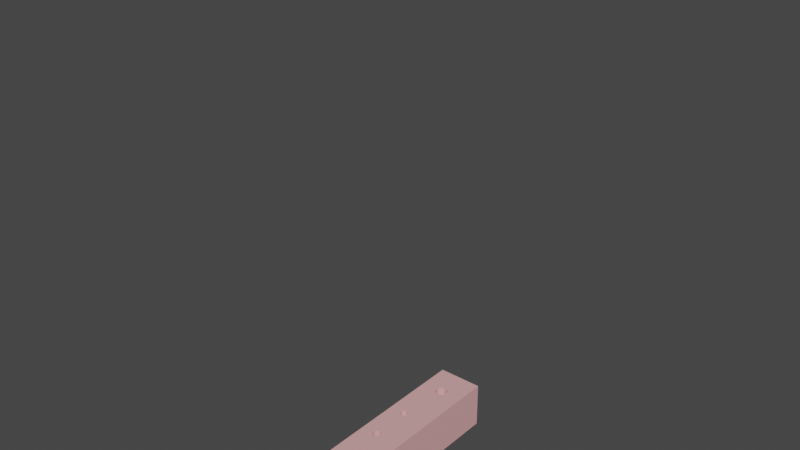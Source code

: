 # Source: rulmenttot1alpha3.blend  (saved by Blender 3.1.7; exported with 4.5.12 LTS)
import bpy
from mathutils import Matrix  # noqa: F401  (used for matrix-valued properties, if any)

bpy.ops.wm.read_factory_settings(use_empty=True)
scene = bpy.context.scene
scene.name = 'Scene'

# ---- collections
col_collection = bpy.data.collections.new('Collection'); scene.collection.children.link(col_collection)

# ---- materials (node trees are filled in below, after node groups)
mat_material_007 = bpy.data.materials.new('Material.007')
mat_material_007.use_transparent_shadow = False
mat_material_004 = bpy.data.materials.new('Material.004')
mat_material_004.use_transparent_shadow = False
mat_material_005 = bpy.data.materials.new('Material.005')
mat_material_005.use_transparent_shadow = False
mat_material_016 = bpy.data.materials.new('Material.016')
mat_material_016.use_transparent_shadow = False

# ---- material node trees
mat_material_007.use_nodes = True; mat_material_007.node_tree.nodes.clear()
_N = mat_material_007.node_tree.nodes; _L = mat_material_007.node_tree.links
n0 = _N.new('ShaderNodeBsdfPrincipled'); n0.name = 'Principled BSDF'; n0.location = (10, 300)
n0.distribution = 'GGX'
n0.subsurface_method = 'RANDOM_WALK_SKIN'
n0.inputs[0].default_value = (0.04696, 0.0, 0.0002334, 1.0)
n0.inputs[1].default_value = 0.09326
n0.inputs[2].default_value = 0.09067
n0.inputs[3].default_value = 1.45
n0.inputs[27].default_value = (0.0, 0.0, 0.0, 1.0)
n0.inputs[28].default_value = 1.0
n1 = _N.new('ShaderNodeOutputMaterial'); n1.name = 'Material Output'; n1.location = (300, 300)
_L.new(n0.outputs[0], n1.inputs[0])
n1.is_active_output = True
mat_material_004.use_nodes = True; mat_material_004.node_tree.nodes.clear()
_N = mat_material_004.node_tree.nodes; _L = mat_material_004.node_tree.links
n0 = _N.new('ShaderNodeBsdfPrincipled'); n0.name = 'Principled BSDF'; n0.location = (10, 300)
n0.distribution = 'GGX'
n0.subsurface_method = 'RANDOM_WALK_SKIN'
n0.inputs[0].default_value = (0.8, 0.001634, 0.0, 1.0)
n0.inputs[3].default_value = 1.45
n0.inputs[27].default_value = (0.0, 0.0, 0.0, 1.0)
n0.inputs[28].default_value = 1.0
n1 = _N.new('ShaderNodeOutputMaterial'); n1.name = 'Material Output'; n1.location = (300, 300)
_L.new(n0.outputs[0], n1.inputs[0])
n1.is_active_output = True
mat_material_005.use_nodes = True; mat_material_005.node_tree.nodes.clear()
_N = mat_material_005.node_tree.nodes; _L = mat_material_005.node_tree.links
n0 = _N.new('ShaderNodeBsdfPrincipled'); n0.name = 'Principled BSDF'; n0.location = (10, 300)
n0.distribution = 'GGX'
n0.subsurface_method = 'RANDOM_WALK_SKIN'
n0.inputs[0].default_value = (0.8, 0.0, 0.001989, 1.0)
n0.inputs[3].default_value = 1.45
n0.inputs[27].default_value = (0.0, 0.0, 0.0, 1.0)
n0.inputs[28].default_value = 1.0
n1 = _N.new('ShaderNodeOutputMaterial'); n1.name = 'Material Output'; n1.location = (300, 300)
_L.new(n0.outputs[0], n1.inputs[0])
n1.is_active_output = True
mat_material_016.use_nodes = True; mat_material_016.node_tree.nodes.clear()
_N = mat_material_016.node_tree.nodes; _L = mat_material_016.node_tree.links
n0 = _N.new('ShaderNodeBsdfPrincipled'); n0.name = 'Principled BSDF'; n0.location = (10, 300)
n0.distribution = 'GGX'
n0.subsurface_method = 'RANDOM_WALK_SKIN'
n0.inputs[0].default_value = (0.8, 0.4156, 0.4156, 1.0)
n0.inputs[3].default_value = 1.45
n0.inputs[27].default_value = (0.0, 0.0, 0.0, 1.0)
n0.inputs[28].default_value = 1.0
n1 = _N.new('ShaderNodeOutputMaterial'); n1.name = 'Material Output'; n1.location = (300, 300)
_L.new(n0.outputs[0], n1.inputs[0])
n1.is_active_output = True

# ---- world
world_world = bpy.data.worlds.new('World'); scene.world = world_world
world_world.use_nodes = True; world_world.node_tree.nodes.clear()
_N = world_world.node_tree.nodes; _L = world_world.node_tree.links
n0 = _N.new('ShaderNodeOutputWorld'); n0.name = 'World Output'; n0.location = (300, 300)
n1 = _N.new('ShaderNodeBackground'); n1.name = 'Background'; n1.location = (10, 300)
n1.inputs[0].default_value = (0.05088, 0.05088, 0.05088, 1.0)
_L.new(n1.outputs[0], n0.inputs[0])
n0.is_active_output = True
world_world.color = (0.05088, 0.05088, 0.05088)
world_world.use_sun_shadow = False
world_world.sun_shadow_jitter_overblur = 0.0

# ---- meshes
me_cylinder_003 = bpy.data.meshes.new('Cylinder.003')
me_cylinder_003.from_pydata([], [], [])
_uv = me_cylinder_003.uv_layers.new(name='UVMap')
_uv.uv.foreach_set('vector', [])
me_cylinder_003.materials.append(mat_material_007)
me_cylinder_003.materials.append(mat_material_004)
me_cylinder_003.materials.append(mat_material_005)
me_cylinder_003.use_remesh_fix_poles = True
me_cylinder_003.use_remesh_preserve_attributes = False
me_cylinder_003.update()
me_cube_001 = bpy.data.meshes.new('Cube.001')
me_cube_001.from_pydata([(-0.4186, -2.464, -1.0), (-0.4186, -2.464, 1.0), (-0.4186, 2.484, -1.0), (-0.4186, 2.484, 1.0), (1.814, -2.464, -1.0), (1.814, -2.464, 1.0), (1.814, 2.484, -1.0), (1.814, 2.484, 1.0), (0.4085, -0.3956, -1.0), (0.5505, -0.4245, -1.0), (0.5201, -0.4123, -1.0), (0.4477, -0.3975, -1.0), (0.4854, -0.4031, -1.0), (0.594, -0.4565, -1.0), (0.6093, -0.4942, -1.0), (0.6055, -0.5134, -1.0), (0.6055, -0.475, -1.0), (0.5755, -0.5489, -1.0), (0.594, -0.5319, -1.0), (0.5755, -0.4394, -1.0), (0.2077, -0.4942, -1.0), (0.223, -0.5319, -1.0), (0.2116, -0.5134, -1.0), (0.2116, -0.475, -1.0), (0.223, -0.4565, -1.0), (0.2416, -0.4394, -1.0), (0.2665, -0.5638, -1.0), (0.2665, -0.4245, -1.0), (0.2416, -0.5489, -1.0), (0.297, -0.5761, -1.0), (0.3317, -0.4031, -1.0), (0.3693, -0.5908, -1.0), (0.3693, -0.3975, -1.0), (0.3317, -0.5852, -1.0), (0.5505, -0.5638, -1.0), (0.5201, -0.5761, -1.0), (0.4085, -0.5927, -1.0), (0.4477, -0.5908, -1.0), (0.4854, -0.5852, -1.0), (0.297, -0.4123, -1.0), (0.2077, -0.4942, 1.0), (0.2116, -0.5134, 1.0), (0.2116, -0.475, 1.0), (0.2416, -0.5489, 1.0), (0.2416, -0.4394, 1.0), (0.223, -0.5319, 1.0), (0.223, -0.4565, 1.0), (0.2665, -0.4245, 1.0), (0.297, -0.4123, 1.0), (0.297, -0.5761, 1.0), (0.3317, -0.4031, 1.0), (0.4085, -0.5927, 1.0), (0.3693, -0.3975, 1.0), (0.3693, -0.5908, 1.0), (0.3317, -0.5852, 1.0), (0.2665, -0.5638, 1.0), (0.4477, -0.5908, 1.0), (0.4085, -0.3956, 1.0), (0.4477, -0.3975, 1.0), (0.5201, -0.5761, 1.0), (0.5505, -0.5638, 1.0), (0.5201, -0.4123, 1.0), (0.4854, -0.5852, 1.0), (0.4854, -0.4031, 1.0), (0.5755, -0.5489, 1.0), (0.5787, -0.5459, 1.0), (0.5755, -0.4394, 1.0), (0.6093, -0.4942, 1.0), (0.6055, -0.5134, 1.0), (0.6055, -0.475, 1.0), (0.594, -0.5319, 1.0), (0.594, -0.4565, 1.0), (0.5505, -0.4245, 1.0), (0.5505, 0.5564, -1.0), (0.5201, 0.5686, -1.0), (0.4854, 0.5778, -1.0), (0.4477, 0.5834, -1.0), (0.4477, 0.3901, -1.0), (0.4085, 0.3882, -1.0), (0.5505, 0.4171, -1.0), (0.5201, 0.4048, -1.0), (0.4854, 0.3957, -1.0), (0.5755, 0.432, -1.0), (0.5765, 0.5405, -1.0), (0.6093, 0.4867, -1.0), (0.6055, 0.4675, -1.0), (0.6055, 0.5059, -1.0), (0.594, 0.449, -1.0), (0.594, 0.5244, -1.0), (0.5755, 0.5415, -1.0), (0.5505, 0.5564, 1.0), (0.5201, 0.5686, 1.0), (0.4854, 0.5778, 1.0), (0.4477, 0.5834, 1.0), (0.4477, 0.3901, 1.0), (0.4085, 0.3882, 1.0), (0.5505, 0.4171, 1.0), (0.5201, 0.4048, 1.0), (0.4854, 0.3957, 1.0), (0.5755, 0.5415, 1.0), (0.6093, 0.4867, 1.0), (0.6055, 0.4675, 1.0), (0.6055, 0.5059, 1.0), (0.594, 0.449, 1.0), (0.594, 0.5244, 1.0), (0.5755, 0.432, 1.0), (0.3891, 0.3891, -1.0), (0.3693, 0.3901, -1.0), (0.3317, 0.3957, -1.0), (0.297, 0.4048, -1.0), (0.4477, 0.5834, -1.0), (0.4477, 0.5834, -1.0), (0.4085, 0.5853, -1.0), (0.2665, 0.4171, -1.0), (0.2416, 0.432, -1.0), (0.3693, 0.5834, -1.0), (0.3317, 0.5778, -1.0), (0.223, 0.449, -1.0), (0.2116, 0.4675, -1.0), (0.297, 0.5686, -1.0), (0.2665, 0.5564, -1.0), (0.2077, 0.4867, -1.0), (0.2116, 0.5059, -1.0), (0.2416, 0.5415, -1.0), (0.223, 0.5244, -1.0), (0.4085, 0.3882, -1.0), (0.4085, 0.3882, -1.0), (0.4085, 0.3882, 1.0), (0.4085, 0.3882, 1.0), (0.3891, 0.3891, 1.0), (0.3693, 0.3901, 1.0), (0.3317, 0.3957, 1.0), (0.297, 0.4048, 1.0), (0.4477, 0.5834, 1.0), (0.4477, 0.5834, 1.0), (0.4085, 0.5853, 1.0), (0.2665, 0.4171, 1.0), (0.2416, 0.432, 1.0), (0.3693, 0.5834, 1.0), (0.3317, 0.5778, 1.0), (0.223, 0.449, 1.0), (0.2116, 0.4675, 1.0), (0.297, 0.5686, 1.0), (0.2665, 0.5564, 1.0), (0.2077, 0.4867, 1.0), (0.2116, 0.5059, 1.0), (0.2416, 0.5415, 1.0), (0.223, 0.5244, 1.0), (0.3859, -1.79, -1.0), (0.3916, -1.818, -1.0), (0.3916, -1.761, -1.0), (0.4358, -1.87, -1.0), (0.4358, -1.709, -1.0), (0.4085, -1.845, -1.0), (0.4085, -1.734, -1.0), (0.4727, -1.892, -1.0), (0.5176, -1.669, -1.0), (0.5176, -1.91, -1.0), (0.4727, -1.687, -1.0), (0.5689, -1.656, -1.0), (0.5689, -1.924, -1.0), (0.6245, -1.932, -1.0), (0.6245, -1.647, -1.0), (0.6823, -1.935, -1.0), (0.6823, -1.645, -1.0), (0.7402, -1.932, -1.0), (0.7402, -1.647, -1.0), (0.7958, -1.924, -1.0), (0.7958, -1.656, -1.0), (0.847, -1.91, -1.0), (0.847, -1.669, -1.0), (0.9288, -1.87, -1.0), (0.9288, -1.709, -1.0), (0.9788, -1.79, -1.0), (0.9731, -1.761, -1.0), (0.9562, -1.845, -1.0), (0.9731, -1.818, -1.0), (0.9562, -1.734, -1.0), (0.8919, -1.892, -1.0), (0.8919, -1.687, -1.0), (0.3859, -1.79, 1.0), (0.3916, -1.818, 1.0), (0.3916, -1.761, 1.0), (0.4358, -1.87, 1.0), (0.4358, -1.709, 1.0), (0.4085, -1.845, 1.0), (0.4085, -1.734, 1.0), (0.4727, -1.687, 1.0), (0.5176, -1.669, 1.0), (0.5176, -1.91, 1.0), (0.6245, -1.647, 1.0), (0.6245, -1.932, 1.0), (0.5689, -1.656, 1.0), (0.5689, -1.924, 1.0), (0.4727, -1.892, 1.0), (0.6823, -1.645, 1.0), (0.7402, -1.647, 1.0), (0.7402, -1.932, 1.0), (0.7958, -1.656, 1.0), (0.8919, -1.892, 1.0), (0.847, -1.669, 1.0), (0.847, -1.91, 1.0), (0.7958, -1.924, 1.0), (0.8919, -1.687, 1.0), (0.9288, -1.87, 1.0), (0.9288, -1.709, 1.0), (0.9788, -1.79, 1.0), (0.9731, -1.761, 1.0), (0.9562, -1.845, 1.0), (0.9731, -1.818, 1.0), (0.9562, -1.734, 1.0), (0.6823, -1.935, 1.0), (0.3859, 1.738, -1.0), (0.3916, 1.71, -1.0), (0.3916, 1.766, -1.0), (0.4358, 1.657, -1.0), (0.4358, 1.818, -1.0), (0.4085, 1.683, -1.0), (0.4085, 1.793, -1.0), (0.5176, 1.617, -1.0), (0.5176, 1.858, -1.0), (0.4727, 1.635, -1.0), (0.5689, 1.872, -1.0), (0.5689, 1.604, -1.0), (0.6245, 1.596, -1.0), (0.6245, 1.88, -1.0), (0.4727, 1.84, -1.0), (0.6823, 1.593, -1.0), (0.6823, 1.883, -1.0), (0.7402, 1.596, -1.0), (0.7402, 1.88, -1.0), (0.7958, 1.604, -1.0), (0.7958, 1.872, -1.0), (0.847, 1.617, -1.0), (0.847, 1.858, -1.0), (0.9288, 1.657, -1.0), (0.9288, 1.818, -1.0), (0.9788, 1.738, -1.0), (0.9731, 1.766, -1.0), (0.9562, 1.683, -1.0), (0.9731, 1.71, -1.0), (0.9562, 1.793, -1.0), (0.8919, 1.84, -1.0), (0.8919, 1.635, -1.0), (0.3859, 1.738, 1.0), (0.3916, 1.71, 1.0), (0.3916, 1.766, 1.0), (0.4358, 1.657, 1.0), (0.4358, 1.818, 1.0), (0.4085, 1.683, 1.0), (0.4085, 1.793, 1.0), (0.4727, 1.635, 1.0), (0.5176, 1.617, 1.0), (0.5176, 1.858, 1.0), (0.4727, 1.84, 1.0), (0.5689, 1.604, 1.0), (0.5689, 1.872, 1.0), (0.6245, 1.88, 1.0), (0.6245, 1.596, 1.0), (0.6823, 1.883, 1.0), (0.7402, 1.88, 1.0), (0.7402, 1.596, 1.0), (0.7958, 1.872, 1.0), (0.8919, 1.635, 1.0), (0.847, 1.858, 1.0), (0.847, 1.617, 1.0), (0.7958, 1.604, 1.0), (0.8919, 1.84, 1.0), (0.9288, 1.657, 1.0), (0.9288, 1.818, 1.0), (0.9788, 1.738, 1.0), (0.9731, 1.766, 1.0), (0.9562, 1.683, 1.0), (0.9731, 1.71, 1.0), (0.9562, 1.793, 1.0), (0.6823, 1.593, 1.0), (1.833, 1.012, -2.431), (1.833, 1.012, -0.9198), (1.833, -1.012, -2.431), (1.833, -1.012, -0.9198), (-2.357, 1.012, -2.431), (-2.357, 1.012, -0.9198), (-2.357, -1.012, -2.431), (-2.357, -1.012, -0.9198), (-1.373, -0.4714, -2.431), (-1.379, -0.4431, -2.431), (-1.379, -0.4997, -2.431), (-1.423, -0.3909, -2.431), (-1.423, -0.5519, -2.431), (-1.396, -0.4159, -2.431), (-1.396, -0.5268, -2.431), (-1.505, -0.3509, -2.431), (-1.505, -0.5919, -2.431), (-1.612, -0.3292, -2.431), (-1.612, -0.6135, -2.431), (-1.556, -0.3375, -2.431), (-1.556, -0.6053, -2.431), (-1.46, -0.3689, -2.431), (-1.46, -0.5739, -2.431), (-1.727, -0.3292, -2.431), (-1.727, -0.6135, -2.431), (-1.834, -0.3509, -2.431), (-1.834, -0.5919, -2.431), (-1.783, -0.3375, -2.431), (-1.783, -0.6053, -2.431), (-1.916, -0.3909, -2.431), (-1.916, -0.5519, -2.431), (-1.966, -0.4714, -2.431), (-1.96, -0.4431, -2.431), (-1.96, -0.4997, -2.431), (-1.943, -0.4159, -2.431), (-1.943, -0.5268, -2.431), (-1.879, -0.3689, -2.431), (-1.879, -0.5739, -2.431), (-1.67, -0.6163, -2.431), (-1.67, -0.3265, -2.431), (-1.373, -0.4714, -0.9198), (-1.379, -0.4431, -0.9198), (-1.379, -0.4997, -0.9198), (-1.423, -0.3909, -0.9198), (-1.423, -0.5519, -0.9198), (-1.396, -0.4159, -0.9198), (-1.396, -0.5268, -0.9198), (-1.505, -0.3509, -0.9198), (-1.505, -0.5919, -0.9198), (-1.612, -0.3292, -0.9198), (-1.612, -0.6135, -0.9198), (-1.556, -0.3375, -0.9198), (-1.556, -0.6053, -0.9198), (-1.46, -0.3689, -0.9198), (-1.46, -0.5739, -0.9198), (-1.727, -0.3292, -0.9198), (-1.727, -0.6135, -0.9198), (-1.834, -0.3509, -0.9198), (-1.834, -0.5919, -0.9198), (-1.783, -0.3375, -0.9198), (-1.783, -0.6053, -0.9198), (-1.916, -0.3909, -0.9198), (-1.916, -0.5519, -0.9198), (-1.966, -0.4714, -0.9198), (-1.96, -0.4431, -0.9198), (-1.96, -0.4997, -0.9198), (-1.943, -0.4159, -0.9198), (-1.943, -0.5268, -0.9198), (-1.879, -0.3689, -0.9198), (-1.879, -0.5739, -0.9198), (-1.67, -0.6163, -0.9198), (-1.67, -0.3265, -0.9198), (-1.423, 0.5749, -2.431), (-1.396, 0.5499, -2.431), (-1.556, 0.6283, -2.431), (-1.505, 0.6149, -2.431), (-1.46, 0.5969, -2.431), (-1.373, 0.4944, -2.431), (-1.379, 0.5227, -2.431), (-1.379, 0.4662, -2.431), (-1.46, 0.3919, -2.431), (-1.423, 0.4139, -2.431), (-1.396, 0.439, -2.431), (-1.556, 0.3605, -2.431), (-1.505, 0.3739, -2.431), (-1.67, 0.6394, -2.431), (-1.67, 0.3495, -2.431), (-1.612, 0.6366, -2.431), (-1.612, 0.3523, -2.431), (-1.783, 0.3605, -2.431), (-1.834, 0.6149, -2.431), (-1.879, 0.3919, -2.431), (-1.783, 0.6283, -2.431), (-1.834, 0.3739, -2.431), (-1.916, 0.5749, -2.431), (-1.966, 0.4944, -2.431), (-1.96, 0.5227, -2.431), (-1.96, 0.4662, -2.431), (-1.943, 0.5499, -2.431), (-1.943, 0.439, -2.431), (-1.727, 0.6366, -2.431), (-1.879, 0.5969, -2.431), (-1.916, 0.4139, -2.431), (-1.727, 0.3523, -2.431), (-1.373, 0.4944, -0.9198), (-1.379, 0.5227, -0.9198), (-1.379, 0.4662, -0.9198), (-1.423, 0.5749, -0.9198), (-1.423, 0.4139, -0.9198), (-1.396, 0.5499, -0.9198), (-1.396, 0.439, -0.9198), (-1.505, 0.6149, -0.9198), (-1.505, 0.3739, -0.9198), (-1.612, 0.6366, -0.9198), (-1.612, 0.3523, -0.9198), (-1.556, 0.6283, -0.9198), (-1.556, 0.3605, -0.9198), (-1.46, 0.5969, -0.9198), (-1.46, 0.3919, -0.9198), (-1.727, 0.3523, -0.9198), (-1.727, 0.6366, -0.9198), (-1.67, 0.3495, -0.9198), (-1.834, 0.6149, -0.9198), (-1.834, 0.3739, -0.9198), (-1.783, 0.6283, -0.9198), (-1.783, 0.3605, -0.9198), (-1.916, 0.5749, -0.9198), (-1.916, 0.4139, -0.9198), (-1.966, 0.4944, -0.9198), (-1.96, 0.4662, -0.9198), (-1.96, 0.5227, -0.9198), (-1.943, 0.5499, -0.9198), (-1.943, 0.439, -0.9198), (-1.879, 0.5969, -0.9198), (-1.879, 0.3919, -0.9198), (-1.67, 0.6394, -0.9198), (0.6203, -0.4773, -2.431), (0.6165, -0.4585, -2.431), (0.6165, -0.4962, -2.431), (0.587, -0.4236, -2.431), (0.6052, -0.5143, -2.431), (0.6052, -0.4403, -2.431), (0.587, -0.531, -2.431), (0.5324, -0.397, -2.431), (0.5624, -0.5456, -2.431), (0.4612, -0.5721, -2.431), (0.4612, -0.3826, -2.431), (0.4983, -0.5666, -2.431), (0.4983, -0.3881, -2.431), (0.5324, -0.5577, -2.431), (0.5624, -0.409, -2.431), (0.3841, -0.3826, -2.431), (0.3841, -0.5721, -2.431), (0.3128, -0.397, -2.431), (0.3128, -0.5577, -2.431), (0.347, -0.3881, -2.431), (0.347, -0.5666, -2.431), (0.2583, -0.4236, -2.431), (0.2583, -0.531, -2.431), (0.225, -0.4773, -2.431), (0.2288, -0.4962, -2.431), (0.2401, -0.4403, -2.431), (0.2288, -0.4585, -2.431), (0.2401, -0.5143, -2.431), (0.2829, -0.5456, -2.431), (0.2829, -0.409, -2.431), (0.4226, -0.3807, -2.431), (0.4226, -0.5739, -2.431), (0.6203, -0.4773, -0.9198), (0.6165, -0.4585, -0.9198), (0.6165, -0.4962, -0.9198), (0.587, -0.4236, -0.9198), (0.6052, -0.5143, -0.9198), (0.6052, -0.4403, -0.9198), (0.587, -0.531, -0.9198), (0.5324, -0.397, -0.9198), (0.5624, -0.5456, -0.9198), (0.4612, -0.5721, -0.9198), (0.4612, -0.3826, -0.9198), (0.4983, -0.5666, -0.9198), (0.4983, -0.3881, -0.9198), (0.5324, -0.5577, -0.9198), (0.5624, -0.409, -0.9198), (0.3841, -0.3826, -0.9198), (0.3841, -0.5721, -0.9198), (0.3128, -0.397, -0.9198), (0.3128, -0.5577, -0.9198), (0.347, -0.3881, -0.9198), (0.347, -0.5666, -0.9198), (0.2583, -0.4236, -0.9198), (0.2583, -0.531, -0.9198), (0.225, -0.4773, -0.9198), (0.2288, -0.4962, -0.9198), (0.2401, -0.4403, -0.9198), (0.2288, -0.4585, -0.9198), (0.2401, -0.5143, -0.9198), (0.2829, -0.5456, -0.9198), (0.2829, -0.409, -0.9198), (0.4226, -0.3807, -0.9198), (0.4226, -0.5739, -0.9198), (0.6203, 0.4867, -2.431), (0.6165, 0.5056, -2.431), (0.6165, 0.4679, -2.431), (0.587, 0.5404, -2.431), (0.587, 0.4331, -2.431), (0.6052, 0.5237, -2.431), (0.6052, 0.4498, -2.431), (0.5324, 0.5671, -2.431), (0.5324, 0.4064, -2.431), (0.4612, 0.5815, -2.431), (0.4612, 0.392, -2.431), (0.4983, 0.576, -2.431), (0.4983, 0.3975, -2.431), (0.4226, 0.5834, -2.431), (0.5624, 0.5551, -2.431), (0.5624, 0.4184, -2.431), (0.3841, 0.5815, -2.431), (0.3841, 0.392, -2.431), (0.3128, 0.5671, -2.431), (0.3128, 0.4064, -2.431), (0.347, 0.576, -2.431), (0.347, 0.3975, -2.431), (0.2583, 0.5404, -2.431), (0.2583, 0.4331, -2.431), (0.225, 0.4867, -2.431), (0.2288, 0.4679, -2.431), (0.2401, 0.5237, -2.431), (0.2288, 0.5056, -2.431), (0.2401, 0.4498, -2.431), (0.2829, 0.5551, -2.431), (0.2829, 0.4184, -2.431), (0.4226, 0.3901, -2.431), (0.6203, 0.4867, -0.9198), (0.6165, 0.5056, -0.9198), (0.6165, 0.4679, -0.9198), (0.587, 0.5404, -0.9198), (0.587, 0.4331, -0.9198), (0.6052, 0.5237, -0.9198), (0.6052, 0.4498, -0.9198), (0.5324, 0.5671, -0.9198), (0.5624, 0.4184, -0.9198), (0.5324, 0.4064, -0.9198), (0.4612, 0.392, -0.9198), (0.4612, 0.5815, -0.9198), (0.4983, 0.3975, -0.9198), (0.4983, 0.576, -0.9198), (0.5624, 0.5551, -0.9198), (0.3841, 0.5815, -0.9198), (0.3841, 0.392, -0.9198), (0.3128, 0.5671, -0.9198), (0.3128, 0.4064, -0.9198), (0.347, 0.576, -0.9198), (0.347, 0.3975, -0.9198), (0.2583, 0.5404, -0.9198), (0.2583, 0.4331, -0.9198), (0.225, 0.4867, -0.9198), (0.2288, 0.4679, -0.9198), (0.2401, 0.5237, -0.9198), (0.2288, 0.5056, -0.9198), (0.2401, 0.4498, -0.9198), (0.2829, 0.4184, -0.9198), (0.2829, 0.5551, -0.9198), (0.4226, 0.5834, -0.9198), (0.4226, 0.3901, -0.9198)], [], [(0, 1, 3, 2), (2, 3, 7, 6), (6, 7, 5, 4), (4, 5, 1, 0), (149, 153, 0, 22, 21, 28, 26, 29, 33, 31, 36, 37, 38, 35, 34, 17, 4, 175, 176, 173, 174, 177, 172, 179, 170, 168, 166, 164, 162, 159, 156, 158, 152, 154, 150, 148), (171, 175, 4, 0, 153, 151, 155, 157, 160, 161, 163, 165, 167, 169, 178), (106, 24, 23, 20, 22, 0, 2, 218, 214, 212, 213, 217, 215, 221, 219, 223, 224, 75, 76, 111, 110, 112, 115, 116, 119, 120, 123, 124, 122, 121, 118, 117, 114, 113, 109, 108, 107), (218, 2, 6, 83, 89, 73, 74, 75, 224, 227, 229, 231, 233, 243, 235, 239, 240, 237, 238, 241, 236, 242, 234, 232, 230, 228, 225, 222, 220, 226, 216), (78, 77, 81, 80, 79, 82, 87, 85, 84, 86, 88, 83, 6, 4, 17, 18, 15, 14, 16, 13, 19, 9, 10, 12, 11, 8, 32, 30, 39, 27, 25, 24, 106, 126, 125), (183, 185, 1, 5, 208, 204, 199, 201, 202, 197, 211, 191, 193, 189, 194), (209, 208, 5, 65, 64, 60, 59, 62, 56, 51, 53, 54, 49, 55, 43, 45, 41, 1, 185, 181, 180, 182, 186, 184, 187, 188, 192, 190, 195, 196, 198, 200, 203, 205, 210, 207, 206), (42, 46, 44, 47, 48, 50, 52, 57, 58, 63, 61, 72, 66, 71, 69, 67, 68, 70, 65, 5, 7, 99, 104, 102, 100, 101, 103, 105, 96, 97, 98, 94, 95, 127, 128, 129), (133, 134, 93, 92, 258, 255, 252, 251, 247, 249, 245, 244, 246, 250, 3, 1, 41, 40, 42, 129, 130, 131, 132, 136, 137, 140, 141, 144, 145, 147, 146, 143, 142, 139, 138, 135), (258, 92, 91, 90, 99, 7, 3, 250, 248, 254, 253, 256, 257, 259, 260, 262, 264, 267, 269, 274, 271, 270, 273, 272, 268, 263, 265, 266, 261, 275), (57, 8, 11, 58), (58, 11, 12, 63), (63, 12, 10, 61), (61, 10, 9, 72), (72, 9, 19, 66), (66, 19, 13, 71), (13, 16, 69, 71), (16, 14, 67, 69), (14, 15, 68, 67), (15, 18, 70, 68), (65, 70, 18, 17, 64), (17, 34, 60, 64), (34, 35, 59, 60), (35, 38, 62, 59), (38, 37, 56, 62), (37, 36, 51, 56), (36, 31, 53, 51), (31, 33, 54, 53), (33, 29, 49, 54), (29, 26, 55, 49), (26, 28, 43, 55), (28, 21, 45, 43), (45, 21, 22, 41), (41, 22, 20, 40), (40, 20, 23, 42), (42, 23, 24, 46), (46, 24, 25, 44), (44, 25, 27, 47), (47, 27, 39, 48), (48, 39, 30, 50), (50, 30, 32, 52), (52, 32, 8, 57), (111, 76, 93, 134), (93, 76, 75, 92), (92, 75, 74, 91), (91, 74, 73, 90), (90, 73, 89, 99), (99, 89, 83, 88, 104), (88, 86, 102, 104), (86, 84, 100, 102), (84, 85, 101, 100), (85, 87, 103, 101), (87, 82, 105, 103), (82, 79, 96, 105), (79, 80, 97, 96), (80, 81, 98, 97), (81, 77, 94, 98), (77, 78, 95, 94), (127, 95, 78, 125), (135, 112, 110, 133), (134, 133, 110, 111), (125, 126, 128, 127), (129, 128, 126, 106, 107, 130), (107, 108, 131, 130), (108, 109, 132, 131), (109, 113, 136, 132), (113, 114, 137, 136), (114, 117, 140, 137), (140, 117, 118, 141), (141, 118, 121, 144), (144, 121, 122, 145), (145, 122, 124, 147), (147, 124, 123, 146), (146, 123, 120, 143), (143, 120, 119, 142), (142, 119, 116, 139), (139, 116, 115, 138), (138, 115, 112, 135), (195, 164, 166, 196), (196, 166, 168, 198), (198, 168, 170, 200), (200, 170, 179, 203), (203, 179, 172, 205), (205, 172, 177, 210), (177, 174, 207, 210), (174, 173, 206, 207), (173, 176, 209, 206), (176, 175, 208, 209), (175, 171, 204, 208), (171, 178, 199, 204), (178, 169, 201, 199), (169, 167, 202, 201), (167, 165, 197, 202), (165, 163, 211, 197), (163, 161, 191, 211), (161, 160, 193, 191), (160, 157, 189, 193), (157, 155, 194, 189), (155, 151, 183, 194), (151, 153, 185, 183), (185, 153, 149, 181), (181, 149, 148, 180), (180, 148, 150, 182), (182, 150, 154, 186), (186, 154, 152, 184), (184, 152, 158, 187), (187, 158, 156, 188), (188, 156, 159, 192), (192, 159, 162, 190), (190, 162, 164, 195), (259, 228, 230, 260), (260, 230, 232, 262), (262, 232, 234, 264), (264, 234, 242, 267), (267, 242, 236, 269), (269, 236, 241, 274), (241, 238, 271, 274), (238, 237, 270, 271), (237, 240, 273, 270), (240, 239, 272, 273), (239, 235, 268, 272), (235, 243, 263, 268), (243, 233, 265, 263), (233, 231, 266, 265), (231, 229, 261, 266), (229, 227, 275, 261), (227, 224, 258, 275), (224, 223, 255, 258), (223, 219, 252, 255), (219, 221, 251, 252), (221, 215, 247, 251), (215, 217, 249, 247), (249, 217, 213, 245), (245, 213, 212, 244), (244, 212, 214, 246), (246, 214, 218, 250), (250, 218, 216, 248), (248, 216, 226, 254), (254, 226, 220, 253), (253, 220, 222, 256), (256, 222, 225, 257), (257, 225, 228, 259), (276, 277, 279, 278), (278, 279, 283, 282), (282, 283, 281, 280), (280, 281, 277, 276), (379, 362, 295, 293, 315, 299, 280, 366, 377, 370, 374, 372, 371, 373, 375, 378, 367, 369, 365), (368, 366, 280, 276, 479, 490, 483, 487, 485, 489, 492, 496, 494, 505, 498, 502, 503, 500, 501, 504, 499, 506, 495, 497, 493, 507, 433, 437, 438, 435, 436, 439, 282, 302, 304, 300, 314, 294, 296, 292, 298, 288, 290, 286, 284, 285, 289, 287, 297, 291, 295, 362, 364, 359, 360, 356, 357, 358, 355, 353, 354, 349, 348, 352, 351, 350, 363, 361, 376), (479, 276, 278, 418, 416, 414, 412, 413, 417, 415, 426, 419, 424, 422, 442, 427, 431, 429, 441, 433, 507, 486, 488, 484, 491, 480, 482, 478, 476, 477, 481), (420, 418, 278, 282, 439, 434, 440, 430, 432, 428, 443, 421, 423, 425), (313, 302, 282, 280, 299, 303, 301, 312, 305, 310, 308, 307, 309, 311, 306), (335, 331, 281, 283, 334, 345, 338, 343, 341, 339, 340, 342, 337, 344, 333), (336, 334, 283, 471, 468, 467, 470, 469, 465, 473, 461, 463, 459, 474, 454, 456, 451, 458, 539, 524, 528, 526, 536, 530, 535, 532, 531, 534, 533, 529, 537, 525, 527, 523, 538, 519, 521, 515, 522, 511, 277, 281, 398, 400, 396, 411, 389, 391, 387, 393, 383, 385, 381, 380, 382, 386, 384, 394, 388, 392, 390, 397, 331, 347, 325, 327, 323, 329, 319, 321, 317, 316, 318, 322, 320, 330, 324, 328, 326, 346, 332), (448, 450, 279, 277, 511, 513, 509, 508, 510, 514, 512, 516, 517, 520, 518, 539, 458, 447, 449, 445, 444, 446), (466, 471, 283, 279, 450, 452, 457, 455, 453, 475, 460, 464, 462, 472), (409, 398, 281, 331, 397, 395, 401, 399, 410, 403, 408, 405, 404, 406, 407, 402), (346, 314, 300, 332), (332, 300, 304, 336), (336, 304, 302, 334), (334, 302, 313, 345), (313, 306, 338, 345), (306, 311, 343, 338), (311, 309, 341, 343), (309, 307, 339, 341), (307, 308, 340, 339), (308, 310, 342, 340), (310, 305, 337, 342), (305, 312, 344, 337), (312, 301, 333, 344), (301, 303, 335, 333), (303, 299, 331, 335), (299, 315, 347, 331), (315, 293, 325, 347), (293, 295, 327, 325), (295, 291, 323, 327), (291, 297, 329, 323), (329, 297, 287, 319), (319, 287, 289, 321), (321, 289, 285, 317), (317, 285, 284, 316), (316, 284, 286, 318), (318, 286, 290, 322), (322, 290, 288, 320), (320, 288, 298, 330), (330, 298, 292, 324), (324, 292, 296, 328), (328, 296, 294, 326), (326, 294, 314, 346), (397, 362, 379, 395), (395, 379, 365, 401), (401, 365, 369, 399), (399, 369, 367, 410), (367, 378, 403, 410), (378, 375, 408, 403), (375, 373, 405, 408), (373, 371, 404, 405), (371, 372, 406, 404), (372, 374, 407, 406), (374, 370, 402, 407), (370, 377, 409, 402), (377, 366, 398, 409), (366, 368, 400, 398), (368, 376, 396, 400), (376, 361, 411, 396), (361, 363, 389, 411), (363, 350, 391, 389), (350, 351, 387, 391), (351, 352, 393, 387), (393, 352, 348, 383), (383, 348, 349, 385), (385, 349, 354, 381), (381, 354, 353, 380), (380, 353, 355, 382), (382, 355, 358, 386), (386, 358, 357, 384), (384, 357, 356, 394), (394, 356, 360, 388), (388, 360, 359, 392), (392, 359, 364, 390), (390, 364, 362, 397), (475, 443, 428, 460), (460, 428, 432, 464), (464, 432, 430, 462), (462, 430, 440, 472), (440, 434, 466, 472), (434, 439, 471, 466), (439, 436, 468, 471), (436, 435, 467, 468), (435, 438, 470, 467), (438, 437, 469, 470), (437, 433, 465, 469), (433, 441, 473, 465), (441, 429, 461, 473), (429, 431, 463, 461), (431, 427, 459, 463), (427, 442, 474, 459), (442, 422, 454, 474), (422, 424, 456, 454), (424, 419, 451, 456), (419, 426, 458, 451), (458, 426, 415, 447), (447, 415, 417, 449), (449, 417, 413, 445), (445, 413, 412, 444), (444, 412, 414, 446), (446, 414, 416, 448), (448, 416, 418, 450), (450, 418, 420, 452), (452, 420, 425, 457), (457, 425, 423, 455), (455, 423, 421, 453), (453, 421, 443, 475), (539, 507, 493, 524), (524, 493, 497, 528), (528, 497, 495, 526), (526, 495, 506, 536), (506, 499, 530, 536), (499, 504, 535, 530), (504, 501, 532, 535), (501, 500, 531, 532), (500, 503, 534, 531), (503, 502, 533, 534), (502, 498, 529, 533), (498, 505, 537, 529), (505, 494, 525, 537), (494, 496, 527, 525), (496, 492, 523, 527), (492, 489, 538, 523), (489, 485, 519, 538), (485, 487, 521, 519), (487, 483, 515, 521), (483, 490, 522, 515), (522, 490, 479, 511), (511, 479, 481, 513), (513, 481, 477, 509), (509, 477, 476, 508), (508, 476, 478, 510), (510, 478, 482, 514), (514, 482, 480, 512), (512, 480, 491, 516), (516, 491, 484, 517), (517, 484, 488, 520), (520, 488, 486, 518), (518, 486, 507, 539)])
_uv = me_cube_001.uv_layers.new(name='UVMap')
_uv.uv.foreach_set('vector', [0.375, 0.0, 0.625, 0.0, 0.625, 0.25, 0.375, 0.25, 0.375, 0.25, 0.625, 0.25, 0.625, 0.5, 0.375, 0.5, 0.375, 0.5, 0.625, 0.5, 0.625, 0.75, 0.375, 0.75, 0.375, 0.75, 0.625, 0.75, 0.625, 1.0, 0.375, 1.0, 0.2435, 0.7305, 0.2442, 0.7313, 0.125, 0.75, 0.2764, 0.6892, 0.2779, 0.6915, 0.2802, 0.6936, 0.2833, 0.6955, 0.2871, 0.697, 0.2915, 0.6981, 0.2962, 0.6989, 0.3011, 0.6991, 0.306, 0.6989, 0.3107, 0.6981, 0.315, 0.697, 0.3188, 0.6955, 0.3219, 0.6936, 0.375, 0.75, 0.3062, 0.7316, 0.3093, 0.7308, 0.3112, 0.73, 0.3118, 0.7291, 0.3112, 0.7283, 0.3092, 0.7276, 0.306, 0.7269, 0.3017, 0.7264, 0.2965, 0.7259, 0.2905, 0.7256, 0.284, 0.7255, 0.2773, 0.7256, 0.2707, 0.7258, 0.2642, 0.7261, 0.2583, 0.7266, 0.2532, 0.7272, 0.249, 0.728, 0.2459, 0.7288, 0.2441, 0.7296, 0.302, 0.7323, 0.3062, 0.7316, 0.375, 0.75, 0.125, 0.75, 0.2442, 0.7313, 0.2463, 0.7321, 0.2495, 0.7328, 0.2538, 0.7333, 0.259, 0.7338, 0.2649, 0.734, 0.2713, 0.7341, 0.278, 0.7341, 0.2846, 0.7339, 0.291, 0.7335, 0.2969, 0.733, 0.2986, 0.5764, 0.2779, 0.6821, 0.2764, 0.6844, 0.276, 0.6868, 0.2764, 0.6892, 0.125, 0.75, 0.125, 0.5, 0.2345, 0.5271, 0.233, 0.5283, 0.2331, 0.5294, 0.2346, 0.5304, 0.2375, 0.5313, 0.2419, 0.5319, 0.2474, 0.5323, 0.2539, 0.5324, 0.2611, 0.5323, 0.2688, 0.5319, 0.3107, 0.5528, 0.306, 0.5521, 0.306, 0.5521, 0.306, 0.5521, 0.3011, 0.5518, 0.2962, 0.5521, 0.2915, 0.5528, 0.2871, 0.5539, 0.2833, 0.5555, 0.2802, 0.5573, 0.2779, 0.5594, 0.2764, 0.5618, 0.276, 0.5642, 0.2764, 0.5666, 0.2779, 0.5689, 0.2802, 0.571, 0.2833, 0.5729, 0.2871, 0.5744, 0.2915, 0.5755, 0.2962, 0.5762, 0.2345, 0.5271, 0.125, 0.5, 0.375, 0.5, 0.3221, 0.5574, 0.3219, 0.5573, 0.3188, 0.5555, 0.315, 0.5539, 0.3107, 0.5528, 0.2688, 0.5319, 0.2765, 0.5314, 0.284, 0.5307, 0.2909, 0.5299, 0.297, 0.529, 0.3021, 0.5281, 0.3058, 0.5272, 0.3082, 0.5263, 0.3091, 0.5254, 0.3085, 0.5245, 0.3065, 0.5237, 0.3032, 0.5231, 0.2987, 0.5225, 0.2932, 0.5221, 0.287, 0.5218, 0.2802, 0.5217, 0.273, 0.5217, 0.2658, 0.522, 0.2588, 0.5224, 0.2522, 0.5231, 0.2463, 0.5239, 0.2412, 0.5249, 0.2372, 0.526, 0.3011, 0.5765, 0.306, 0.5762, 0.3107, 0.5755, 0.315, 0.5744, 0.3188, 0.5729, 0.3219, 0.571, 0.3243, 0.5689, 0.3257, 0.5666, 0.3262, 0.5642, 0.3257, 0.5618, 0.3243, 0.5594, 0.3221, 0.5574, 0.375, 0.5, 0.375, 0.75, 0.3219, 0.6936, 0.3243, 0.6915, 0.3257, 0.6892, 0.3262, 0.6868, 0.3257, 0.6844, 0.3243, 0.6821, 0.3219, 0.6799, 0.3188, 0.6781, 0.315, 0.6765, 0.3107, 0.6754, 0.306, 0.6747, 0.3011, 0.6745, 0.2962, 0.6747, 0.2915, 0.6754, 0.2871, 0.6765, 0.2833, 0.6781, 0.2802, 0.6799, 0.2779, 0.6821, 0.2986, 0.5764, 0.3011, 0.5765, 0.3011, 0.5765, 0.7537, 0.732, 0.7558, 0.7313, 0.875, 0.75, 0.625, 0.75, 0.6938, 0.7315, 0.698, 0.7323, 0.7032, 0.7329, 0.709, 0.7334, 0.7154, 0.7338, 0.722, 0.734, 0.7287, 0.7341, 0.7351, 0.734, 0.741, 0.7337, 0.7462, 0.7333, 0.7505, 0.7327, 0.6907, 0.7307, 0.6938, 0.7315, 0.625, 0.75, 0.6777, 0.6932, 0.6781, 0.6936, 0.6812, 0.6955, 0.685, 0.697, 0.6893, 0.6981, 0.694, 0.6989, 0.6989, 0.6991, 0.7038, 0.6989, 0.7085, 0.6981, 0.7129, 0.697, 0.7167, 0.6955, 0.7198, 0.6936, 0.7221, 0.6915, 0.7236, 0.6892, 0.875, 0.75, 0.7558, 0.7313, 0.7565, 0.7304, 0.7559, 0.7296, 0.7541, 0.7287, 0.751, 0.7279, 0.7468, 0.7272, 0.7417, 0.7265, 0.7358, 0.726, 0.7294, 0.7257, 0.7227, 0.7255, 0.716, 0.7254, 0.7095, 0.7256, 0.7036, 0.7258, 0.6983, 0.7263, 0.6941, 0.7268, 0.6909, 0.7275, 0.6889, 0.7283, 0.6882, 0.7291, 0.6888, 0.7299, 0.7236, 0.6844, 0.7221, 0.6821, 0.7198, 0.6799, 0.7167, 0.6781, 0.7129, 0.6765, 0.7085, 0.6754, 0.7038, 0.6747, 0.6989, 0.6745, 0.694, 0.6747, 0.6893, 0.6754, 0.685, 0.6765, 0.6812, 0.6781, 0.6781, 0.6799, 0.6757, 0.6821, 0.6743, 0.6844, 0.6738, 0.6868, 0.6743, 0.6892, 0.6757, 0.6915, 0.6777, 0.6932, 0.625, 0.75, 0.625, 0.5, 0.6781, 0.5573, 0.6757, 0.5594, 0.6743, 0.5618, 0.6738, 0.5642, 0.6743, 0.5666, 0.6757, 0.5689, 0.6781, 0.571, 0.6812, 0.5729, 0.685, 0.5744, 0.6893, 0.5755, 0.694, 0.5762, 0.6989, 0.5765, 0.6989, 0.5765, 0.6989, 0.5765, 0.7014, 0.5764, 0.694, 0.5521, 0.694, 0.5521, 0.694, 0.5521, 0.6893, 0.5528, 0.7312, 0.5319, 0.7389, 0.5322, 0.7461, 0.5324, 0.7526, 0.5322, 0.7581, 0.5319, 0.7624, 0.5312, 0.7654, 0.5304, 0.7669, 0.5294, 0.7669, 0.5283, 0.7655, 0.5271, 0.875, 0.5, 0.875, 0.75, 0.7236, 0.6892, 0.724, 0.6868, 0.7236, 0.6844, 0.7014, 0.5764, 0.7038, 0.5762, 0.7085, 0.5755, 0.7129, 0.5744, 0.7167, 0.5729, 0.7198, 0.571, 0.7221, 0.5689, 0.7236, 0.5666, 0.724, 0.5642, 0.7236, 0.5618, 0.7221, 0.5594, 0.7198, 0.5573, 0.7167, 0.5555, 0.7129, 0.5539, 0.7085, 0.5528, 0.7038, 0.5521, 0.6989, 0.5518, 0.7312, 0.5319, 0.6893, 0.5528, 0.685, 0.5539, 0.6812, 0.5555, 0.6781, 0.5573, 0.625, 0.5, 0.875, 0.5, 0.7655, 0.5271, 0.7628, 0.526, 0.7588, 0.5249, 0.7537, 0.5239, 0.7478, 0.5231, 0.7412, 0.5224, 0.7342, 0.5219, 0.727, 0.5217, 0.7198, 0.5216, 0.713, 0.5217, 0.7068, 0.522, 0.7013, 0.5225, 0.6968, 0.523, 0.6935, 0.5237, 0.6915, 0.5245, 0.6909, 0.5253, 0.6918, 0.5262, 0.6942, 0.5271, 0.6979, 0.5281, 0.703, 0.529, 0.7091, 0.5299, 0.716, 0.5307, 0.7235, 0.5313, 1.0, 0.9127, 1.0, 0.5269, 0.9688, 0.5269, 0.9688, 0.9127, 0.9688, 0.9127, 0.9688, 0.5269, 0.9375, 0.5269, 0.9375, 0.9127, 0.9375, 0.9127, 0.9375, 0.5269, 0.9062, 0.5269, 0.9063, 0.9127, 0.9062, 0.9127, 0.9063, 0.5269, 0.875, 0.5269, 0.875, 0.9127, 0.875, 0.9127, 0.875, 0.5269, 0.8438, 0.5269, 0.8438, 0.9127, 0.8438, 0.9127, 0.8438, 0.5269, 0.8125, 0.5269, 0.8125, 0.9127, 0.8125, 0.5269, 0.7812, 0.5269, 0.7812, 0.9127, 0.8125, 0.9127, 0.7812, 0.5269, 0.75, 0.5269, 0.75, 0.9127, 0.7812, 0.9127, 0.75, 0.5269, 0.7188, 0.5269, 0.7188, 0.9127, 0.75, 0.9127, 0.7188, 0.5269, 0.6875, 0.5269, 0.6875, 0.9127, 0.7188, 0.9127, 0.6617, 0.9127, 0.6875, 0.9127, 0.6875, 0.5269, 0.6562, 0.5269, 0.6562, 0.9127, 0.6562, 0.5269, 0.625, 0.5269, 0.625, 0.9127, 0.6562, 0.9127, 0.625, 0.5269, 0.5938, 0.5269, 0.5938, 0.9127, 0.625, 0.9127, 0.5937, 0.5269, 0.5625, 0.5269, 0.5625, 0.9127, 0.5938, 0.9127, 0.5625, 0.5269, 0.5312, 0.5269, 0.5312, 0.9127, 0.5625, 0.9127, 0.5312, 0.5269, 0.5, 0.5269, 0.5, 0.9127, 0.5312, 0.9127, 0.5, 0.5269, 0.4688, 0.5269, 0.4688, 0.9127, 0.5, 0.9127, 0.4687, 0.5269, 0.4375, 0.5269, 0.4375, 0.9127, 0.4688, 0.9127, 0.4375, 0.5269, 0.4062, 0.5269, 0.4062, 0.9127, 0.4375, 0.9127, 0.4062, 0.5269, 0.375, 0.5269, 0.375, 0.9127, 0.4062, 0.9127, 0.375, 0.5269, 0.3438, 0.5269, 0.3438, 0.9127, 0.375, 0.9127, 0.3438, 0.5269, 0.3125, 0.5269, 0.3125, 0.9127, 0.3438, 0.9127, 0.3125, 0.9127, 0.3125, 0.5269, 0.2812, 0.5269, 0.2812, 0.9127, 0.2812, 0.9127, 0.2812, 0.5269, 0.25, 0.5269, 0.25, 0.9127, 0.25, 0.9127, 0.25, 0.5269, 0.2188, 0.5269, 0.2188, 0.9127, 0.2188, 0.9127, 0.2187, 0.5269, 0.1875, 0.5269, 0.1875, 0.9127, 0.1875, 0.9127, 0.1875, 0.5269, 0.1562, 0.5269, 0.1562, 0.9127, 0.1562, 0.9127, 0.1562, 0.5269, 0.125, 0.5269, 0.125, 0.9127, 0.125, 0.9127, 0.125, 0.5269, 0.09375, 0.5269, 0.09375, 0.9127, 0.09375, 0.9127, 0.09375, 0.5269, 0.0625, 0.5269, 0.0625, 0.9127, 0.0625, 0.9127, 0.0625, 0.5269, 0.03125, 0.5269, 0.03125, 0.9127, 0.03125, 0.9127, 0.03125, 0.5269, 0.0, 0.5269, 0.0, 0.9127, 0.9688, 0.5269, 0.9688, 0.5269, 0.9688, 0.9127, 0.9688, 0.9127, 0.9688, 0.9127, 0.9688, 0.5269, 0.9375, 0.5269, 0.9375, 0.9127, 0.9375, 0.9127, 0.9375, 0.5269, 0.9062, 0.5269, 0.9063, 0.9127, 0.9062, 0.9127, 0.9063, 0.5269, 0.875, 0.5269, 0.875, 0.9127, 0.875, 0.9127, 0.875, 0.5269, 0.8438, 0.5269, 0.8438, 0.9127, 0.8438, 0.9127, 0.8438, 0.5269, 0.8421, 0.5269, 0.8125, 0.5269, 0.8125, 0.9127, 0.8125, 0.5269, 0.7812, 0.5269, 0.7812, 0.9127, 0.8125, 0.9127, 0.7812, 0.5269, 0.75, 0.5269, 0.75, 0.9127, 0.7812, 0.9127, 0.75, 0.5269, 0.7188, 0.5269, 0.7188, 0.9127, 0.75, 0.9127, 0.7188, 0.5269, 0.6875, 0.5269, 0.6875, 0.9127, 0.7188, 0.9127, 0.6875, 0.5269, 0.6562, 0.5269, 0.6562, 0.9127, 0.6875, 0.9127, 0.6562, 0.5269, 0.625, 0.5269, 0.625, 0.9127, 0.6562, 0.9127, 0.625, 0.5269, 0.5938, 0.5269, 0.5938, 0.9127, 0.625, 0.9127, 0.5937, 0.5269, 0.5625, 0.5269, 0.5625, 0.9127, 0.5938, 0.9127, 0.5625, 0.5269, 0.5312, 0.5269, 0.5312, 0.9127, 0.5625, 0.9127, 0.5312, 0.5269, 0.5, 0.5269, 0.5, 0.9127, 0.5312, 0.9127, 0.5, 0.9127, 0.5, 0.9127, 0.5, 0.5269, 0.5, 0.5269, 1.0, 0.7972, 1.0, 0.6853, 0.9688, 0.6853, 0.9688, 0.7972, 0.9688, 0.7972, 0.9688, 0.7972, 0.9688, 0.6853, 0.9688, 0.6853, 0.5, 0.6853, 0.5, 0.6853, 0.5, 0.7972, 0.5, 0.7972, 0.4845, 0.7972, 0.5, 0.7972, 0.5, 0.6853, 0.4845, 0.6853, 0.4688, 0.6853, 0.4688, 0.7972, 0.4688, 0.6853, 0.4375, 0.6853, 0.4375, 0.7972, 0.4688, 0.7972, 0.4375, 0.6853, 0.4062, 0.6853, 0.4062, 0.7972, 0.4375, 0.7972, 0.4062, 0.6853, 0.375, 0.6853, 0.375, 0.7972, 0.4062, 0.7972, 0.375, 0.6853, 0.3438, 0.6853, 0.3438, 0.7972, 0.375, 0.7972, 0.3438, 0.6853, 0.3125, 0.6853, 0.3125, 0.7972, 0.3438, 0.7972, 0.3125, 0.7972, 0.3125, 0.6853, 0.2812, 0.6853, 0.2812, 0.7972, 0.2812, 0.7972, 0.2812, 0.6853, 0.25, 0.6853, 0.25, 0.7972, 0.25, 0.7972, 0.25, 0.6853, 0.2188, 0.6853, 0.2188, 0.7972, 0.2188, 0.7972, 0.2188, 0.6853, 0.1875, 0.6853, 0.1875, 0.7972, 0.1875, 0.7972, 0.1875, 0.6853, 0.1562, 0.6853, 0.1562, 0.7972, 0.1562, 0.7972, 0.1562, 0.6853, 0.125, 0.6853, 0.125, 0.7972, 0.125, 0.7972, 0.125, 0.6853, 0.09375, 0.6853, 0.09375, 0.7972, 0.09375, 0.7972, 0.09375, 0.6853, 0.0625, 0.6853, 0.0625, 0.7972, 0.0625, 0.7972, 0.0625, 0.6853, 0.03125, 0.6853, 0.03125, 0.7972, 0.03125, 0.7972, 0.03125, 0.6853, 0.0, 0.6853, 0.0, 0.7972, 1.0, 0.9284, 1.0, 0.6485, 0.9688, 0.6485, 0.9688, 0.9284, 0.9688, 0.9284, 0.9688, 0.6485, 0.9375, 0.6485, 0.9375, 0.9284, 0.9375, 0.9284, 0.9375, 0.6485, 0.9062, 0.6485, 0.9062, 0.9284, 0.9062, 0.9284, 0.9062, 0.6485, 0.875, 0.6485, 0.875, 0.9284, 0.875, 0.9284, 0.875, 0.6485, 0.8438, 0.6485, 0.8438, 0.9284, 0.8438, 0.9284, 0.8438, 0.6485, 0.8125, 0.6485, 0.8125, 0.9284, 0.8125, 0.6485, 0.7812, 0.6485, 0.7812, 0.9284, 0.8125, 0.9284, 0.7812, 0.6485, 0.75, 0.6485, 0.75, 0.9284, 0.7812, 0.9284, 0.75, 0.6485, 0.7188, 0.6485, 0.7188, 0.9284, 0.75, 0.9284, 0.7188, 0.6485, 0.6875, 0.6485, 0.6875, 0.9284, 0.7188, 0.9284, 0.6875, 0.6485, 0.6562, 0.6485, 0.6562, 0.9284, 0.6875, 0.9284, 0.6562, 0.6485, 0.625, 0.6485, 0.625, 0.9284, 0.6562, 0.9284, 0.625, 0.6485, 0.5938, 0.6485, 0.5938, 0.9284, 0.625, 0.9284, 0.5938, 0.6485, 0.5625, 0.6485, 0.5625, 0.9284, 0.5938, 0.9284, 0.5625, 0.6485, 0.5312, 0.6485, 0.5312, 0.9284, 0.5625, 0.9284, 0.5312, 0.6485, 0.5, 0.6485, 0.5, 0.9284, 0.5312, 0.9284, 0.5, 0.6485, 0.4688, 0.6485, 0.4688, 0.9284, 0.5, 0.9284, 0.4688, 0.6485, 0.4375, 0.6485, 0.4375, 0.9284, 0.4688, 0.9284, 0.4375, 0.6485, 0.4062, 0.6485, 0.4062, 0.9284, 0.4375, 0.9284, 0.4062, 0.6485, 0.375, 0.6485, 0.375, 0.9284, 0.4062, 0.9284, 0.375, 0.6485, 0.3438, 0.6485, 0.3438, 0.9284, 0.375, 0.9284, 0.3438, 0.6485, 0.3125, 0.6485, 0.3125, 0.9284, 0.3438, 0.9284, 0.3125, 0.9284, 0.3125, 0.6485, 0.2812, 0.6485, 0.2812, 0.9284, 0.2812, 0.9284, 0.2812, 0.6485, 0.25, 0.6485, 0.25, 0.9284, 0.25, 0.9284, 0.25, 0.6485, 0.2188, 0.6485, 0.2188, 0.9284, 0.2188, 0.9284, 0.2188, 0.6485, 0.1875, 0.6485, 0.1875, 0.9284, 0.1875, 0.9284, 0.1875, 0.6485, 0.1562, 0.6485, 0.1562, 0.9284, 0.1562, 0.9284, 0.1562, 0.6485, 0.125, 0.6485, 0.125, 0.9284, 0.125, 0.9284, 0.125, 0.6485, 0.09375, 0.6485, 0.09375, 0.9284, 0.09375, 0.9284, 0.09375, 0.6485, 0.0625, 0.6485, 0.0625, 0.9284, 0.0625, 0.9284, 0.0625, 0.6485, 0.03125, 0.6485, 0.03125, 0.9284, 0.03125, 0.9284, 0.03125, 0.6485, 0.0, 0.6485, 0.0, 0.9284, 1.0, 0.9284, 1.0, 0.6485, 0.9688, 0.6485, 0.9688, 0.9284, 0.9688, 0.9284, 0.9688, 0.6485, 0.9375, 0.6485, 0.9375, 0.9284, 0.9375, 0.9284, 0.9375, 0.6485, 0.9062, 0.6485, 0.9062, 0.9284, 0.9062, 0.9284, 0.9062, 0.6485, 0.875, 0.6485, 0.875, 0.9284, 0.875, 0.9284, 0.875, 0.6485, 0.8438, 0.6485, 0.8438, 0.9284, 0.8438, 0.9284, 0.8438, 0.6485, 0.8125, 0.6485, 0.8125, 0.9284, 0.8125, 0.6485, 0.7812, 0.6485, 0.7812, 0.9284, 0.8125, 0.9284, 0.7812, 0.6485, 0.75, 0.6485, 0.75, 0.9284, 0.7812, 0.9284, 0.75, 0.6485, 0.7188, 0.6485, 0.7188, 0.9284, 0.75, 0.9284, 0.7188, 0.6485, 0.6875, 0.6485, 0.6875, 0.9284, 0.7188, 0.9284, 0.6875, 0.6485, 0.6562, 0.6485, 0.6562, 0.9284, 0.6875, 0.9284, 0.6562, 0.6485, 0.625, 0.6485, 0.625, 0.9284, 0.6562, 0.9284, 0.625, 0.6485, 0.5938, 0.6485, 0.5938, 0.9284, 0.625, 0.9284, 0.5938, 0.6485, 0.5625, 0.6485, 0.5625, 0.9284, 0.5938, 0.9284, 0.5625, 0.6485, 0.5312, 0.6485, 0.5312, 0.9284, 0.5625, 0.9284, 0.5312, 0.6485, 0.5, 0.6485, 0.5, 0.9284, 0.5312, 0.9284, 0.5, 0.6485, 0.4688, 0.6485, 0.4688, 0.9284, 0.5, 0.9284, 0.4688, 0.6485, 0.4375, 0.6485, 0.4375, 0.9284, 0.4688, 0.9284, 0.4375, 0.6485, 0.4062, 0.6485, 0.4062, 0.9284, 0.4375, 0.9284, 0.4062, 0.6485, 0.375, 0.6485, 0.375, 0.9284, 0.4062, 0.9284, 0.375, 0.6485, 0.3438, 0.6485, 0.3438, 0.9284, 0.375, 0.9284, 0.3438, 0.6485, 0.3125, 0.6485, 0.3125, 0.9284, 0.3438, 0.9284, 0.3125, 0.9284, 0.3125, 0.6485, 0.2812, 0.6485, 0.2812, 0.9284, 0.2812, 0.9284, 0.2812, 0.6485, 0.25, 0.6485, 0.25, 0.9284, 0.25, 0.9284, 0.25, 0.6485, 0.2188, 0.6485, 0.2188, 0.9284, 0.2188, 0.9284, 0.2188, 0.6485, 0.1875, 0.6485, 0.1875, 0.9284, 0.1875, 0.9284, 0.1875, 0.6485, 0.1562, 0.6485, 0.1562, 0.9284, 0.1562, 0.9284, 0.1562, 0.6485, 0.125, 0.6485, 0.125, 0.9284, 0.125, 0.9284, 0.125, 0.6485, 0.09375, 0.6485, 0.09375, 0.9284, 0.09375, 0.9284, 0.09375, 0.6485, 0.0625, 0.6485, 0.0625, 0.9284, 0.0625, 0.9284, 0.0625, 0.6485, 0.03125, 0.6485, 0.03125, 0.9284, 0.03125, 0.9284, 0.03125, 0.6485, 0.0, 0.6485, 0.0, 0.9284, 0.375, 0.0, 0.625, 0.0, 0.625, 0.25, 0.375, 0.25, 0.375, 0.25, 0.625, 0.25, 0.625, 0.5, 0.375, 0.5, 0.375, 0.5, 0.625, 0.5, 0.625, 0.75, 0.375, 0.75, 0.375, 0.75, 0.625, 0.75, 0.625, 1.0, 0.375, 1.0, 0.3374, 0.6685, 0.334, 0.6682, 0.3272, 0.5833, 0.3305, 0.5843, 0.334, 0.5847, 0.3374, 0.5843, 0.375, 0.75, 0.3438, 0.701, 0.3465, 0.6988, 0.3487, 0.696, 0.3503, 0.6929, 0.3513, 0.6896, 0.3517, 0.6861, 0.3513, 0.6826, 0.3503, 0.6792, 0.3487, 0.6761, 0.3465, 0.6734, 0.3438, 0.6712, 0.3407, 0.6695, 0.3407, 0.7026, 0.3438, 0.701, 0.375, 0.75, 0.125, 0.75, 0.1993, 0.6918, 0.2008, 0.6936, 0.2026, 0.6951, 0.2046, 0.6962, 0.2068, 0.6969, 0.2091, 0.6971, 0.2114, 0.6969, 0.2136, 0.6962, 0.2157, 0.6951, 0.2175, 0.6936, 0.2189, 0.6918, 0.22, 0.6897, 0.2207, 0.6875, 0.2209, 0.6851, 0.2207, 0.6828, 0.22, 0.6806, 0.2189, 0.6785, 0.2175, 0.6767, 0.2157, 0.6752, 0.2136, 0.6741, 0.2114, 0.6734, 0.2091, 0.6732, 0.2189, 0.5727, 0.22, 0.5706, 0.2207, 0.5683, 0.2209, 0.566, 0.2207, 0.5637, 0.22, 0.5614, 0.375, 0.5, 0.3438, 0.5519, 0.3407, 0.5502, 0.3374, 0.5492, 0.334, 0.5488, 0.3305, 0.5492, 0.3272, 0.5502, 0.3241, 0.5519, 0.3215, 0.5541, 0.3193, 0.5568, 0.3176, 0.5599, 0.3166, 0.5633, 0.3163, 0.5668, 0.3166, 0.5702, 0.3176, 0.5736, 0.3193, 0.5767, 0.3215, 0.5794, 0.3241, 0.5816, 0.3272, 0.5833, 0.334, 0.6682, 0.3305, 0.6685, 0.3272, 0.6695, 0.3241, 0.6712, 0.3215, 0.6734, 0.3193, 0.6761, 0.3176, 0.6792, 0.3166, 0.6826, 0.3163, 0.6861, 0.3166, 0.6896, 0.3176, 0.6929, 0.3193, 0.696, 0.3215, 0.6988, 0.3241, 0.701, 0.3272, 0.7026, 0.3305, 0.7037, 0.334, 0.704, 0.3374, 0.7037, 0.1993, 0.6918, 0.125, 0.75, 0.125, 0.5, 0.1993, 0.5594, 0.1982, 0.5614, 0.1976, 0.5637, 0.1973, 0.566, 0.1976, 0.5683, 0.1982, 0.5706, 0.1993, 0.5727, 0.2008, 0.5745, 0.2026, 0.5759, 0.2046, 0.577, 0.2068, 0.5777, 0.2091, 0.578, 0.2114, 0.5777, 0.2136, 0.577, 0.2157, 0.5759, 0.2175, 0.5745, 0.2189, 0.5727, 0.2091, 0.6732, 0.2068, 0.6734, 0.2046, 0.6741, 0.2026, 0.6752, 0.2008, 0.6767, 0.1993, 0.6785, 0.1982, 0.6806, 0.1976, 0.6828, 0.1973, 0.6851, 0.1976, 0.6875, 0.1982, 0.6897, 0.2008, 0.5576, 0.1993, 0.5594, 0.125, 0.5, 0.375, 0.5, 0.22, 0.5614, 0.2189, 0.5594, 0.2175, 0.5576, 0.2157, 0.5561, 0.2136, 0.555, 0.2114, 0.5543, 0.2091, 0.5541, 0.2068, 0.5543, 0.2046, 0.555, 0.2026, 0.5561, 0.3465, 0.5541, 0.3438, 0.5519, 0.375, 0.5, 0.375, 0.75, 0.3374, 0.5843, 0.3407, 0.5833, 0.3438, 0.5816, 0.3465, 0.5794, 0.3487, 0.5767, 0.3503, 0.5736, 0.3513, 0.5702, 0.3517, 0.5668, 0.3513, 0.5633, 0.3503, 0.5599, 0.3487, 0.5568, 0.6593, 0.5833, 0.6626, 0.5843, 0.625, 0.75, 0.625, 0.5, 0.6562, 0.5519, 0.6535, 0.5541, 0.6513, 0.5568, 0.6497, 0.5599, 0.6487, 0.5633, 0.6483, 0.5668, 0.6487, 0.5702, 0.6497, 0.5736, 0.6513, 0.5767, 0.6535, 0.5794, 0.6562, 0.5816, 0.6593, 0.5502, 0.6562, 0.5519, 0.625, 0.5, 0.78, 0.5614, 0.7793, 0.5637, 0.7791, 0.566, 0.7793, 0.5683, 0.78, 0.5706, 0.7811, 0.5727, 0.7825, 0.5745, 0.7843, 0.5759, 0.7864, 0.577, 0.7886, 0.5777, 0.7909, 0.578, 0.7932, 0.5777, 0.7954, 0.577, 0.7974, 0.5759, 0.7992, 0.5745, 0.7909, 0.6732, 0.7886, 0.6734, 0.7864, 0.6741, 0.7843, 0.6752, 0.7825, 0.6767, 0.7811, 0.6785, 0.78, 0.6806, 0.7793, 0.6828, 0.7791, 0.6851, 0.7793, 0.6875, 0.78, 0.6897, 0.7811, 0.6918, 0.7825, 0.6936, 0.7843, 0.6951, 0.7864, 0.6962, 0.7886, 0.6969, 0.7909, 0.6971, 0.7932, 0.6969, 0.7954, 0.6962, 0.7974, 0.6951, 0.7992, 0.6936, 0.8007, 0.6918, 0.875, 0.75, 0.625, 0.75, 0.6562, 0.701, 0.6593, 0.7026, 0.6626, 0.7037, 0.666, 0.704, 0.6695, 0.7037, 0.6728, 0.7026, 0.6759, 0.701, 0.6785, 0.6988, 0.6807, 0.696, 0.6824, 0.6929, 0.6834, 0.6896, 0.6837, 0.6861, 0.6834, 0.6826, 0.6824, 0.6792, 0.6807, 0.6761, 0.6785, 0.6734, 0.6759, 0.6712, 0.6728, 0.6695, 0.6695, 0.6685, 0.666, 0.6682, 0.6626, 0.5843, 0.666, 0.5847, 0.6695, 0.5843, 0.6728, 0.5833, 0.6759, 0.5816, 0.6785, 0.5794, 0.6807, 0.5767, 0.6824, 0.5736, 0.6834, 0.5702, 0.6837, 0.5668, 0.6834, 0.5633, 0.6824, 0.5599, 0.6807, 0.5568, 0.6785, 0.5541, 0.6759, 0.5519, 0.6728, 0.5502, 0.6695, 0.5492, 0.666, 0.5488, 0.6626, 0.5492, 0.8018, 0.5614, 0.8007, 0.5594, 0.875, 0.5, 0.875, 0.75, 0.8007, 0.6918, 0.8018, 0.6897, 0.8024, 0.6875, 0.8027, 0.6851, 0.8024, 0.6828, 0.8018, 0.6806, 0.8007, 0.6785, 0.7992, 0.6767, 0.7974, 0.6752, 0.7954, 0.6741, 0.7932, 0.6734, 0.7909, 0.6732, 0.7992, 0.5745, 0.8007, 0.5727, 0.8018, 0.5706, 0.8024, 0.5683, 0.8027, 0.566, 0.8024, 0.5637, 0.7811, 0.5594, 0.78, 0.5614, 0.625, 0.5, 0.875, 0.5, 0.8007, 0.5594, 0.7992, 0.5576, 0.7974, 0.5561, 0.7954, 0.555, 0.7932, 0.5543, 0.7909, 0.5541, 0.7886, 0.5543, 0.7864, 0.555, 0.7843, 0.5561, 0.7825, 0.5576, 0.6535, 0.6988, 0.6562, 0.701, 0.625, 0.75, 0.6626, 0.5843, 0.666, 0.6682, 0.6626, 0.6685, 0.6593, 0.6695, 0.6562, 0.6712, 0.6535, 0.6734, 0.6513, 0.6761, 0.6497, 0.6792, 0.6487, 0.6826, 0.6483, 0.6861, 0.6487, 0.6896, 0.6497, 0.6929, 0.6513, 0.696, 1.0, 0.9779, 1.0, 0.6643, 0.9688, 0.6643, 0.9688, 0.9779, 0.9688, 0.9779, 0.9688, 0.6643, 0.9375, 0.6643, 0.9375, 0.9779, 0.9375, 0.9779, 0.9375, 0.6643, 0.9062, 0.6643, 0.9062, 0.9779, 0.9062, 0.9779, 0.9062, 0.6643, 0.875, 0.6643, 0.875, 0.9779, 0.875, 0.6643, 0.8438, 0.6643, 0.8438, 0.9779, 0.875, 0.9779, 0.8438, 0.6643, 0.8125, 0.6643, 0.8125, 0.9779, 0.8438, 0.9779, 0.8125, 0.6643, 0.7812, 0.6643, 0.7812, 0.9779, 0.8125, 0.9779, 0.7812, 0.6643, 0.75, 0.6643, 0.75, 0.9779, 0.7812, 0.9779, 0.75, 0.6643, 0.7188, 0.6643, 0.7187, 0.9779, 0.75, 0.9779, 0.7188, 0.6643, 0.6875, 0.6643, 0.6875, 0.9779, 0.7188, 0.9779, 0.6875, 0.6643, 0.6562, 0.6643, 0.6562, 0.9779, 0.6875, 0.9779, 0.6562, 0.6643, 0.625, 0.6643, 0.625, 0.9779, 0.6562, 0.9779, 0.625, 0.6643, 0.5938, 0.6643, 0.5938, 0.9779, 0.625, 0.9779, 0.5938, 0.6643, 0.5625, 0.6643, 0.5625, 0.9779, 0.5938, 0.9779, 0.5625, 0.6643, 0.5312, 0.6643, 0.5312, 0.9779, 0.5625, 0.9779, 0.5312, 0.6643, 0.5, 0.6643, 0.5, 0.9779, 0.5312, 0.9779, 0.5, 0.6643, 0.4688, 0.6643, 0.4688, 0.9779, 0.5, 0.9779, 0.4688, 0.6643, 0.4375, 0.6643, 0.4375, 0.9779, 0.4688, 0.9779, 0.4375, 0.6643, 0.4062, 0.6643, 0.4062, 0.9779, 0.4375, 0.9779, 0.4062, 0.6643, 0.375, 0.6643, 0.375, 0.9779, 0.4062, 0.9779, 0.375, 0.9779, 0.375, 0.6643, 0.3438, 0.6643, 0.3437, 0.9779, 0.3438, 0.9779, 0.3438, 0.6643, 0.3125, 0.6643, 0.3125, 0.9779, 0.3125, 0.9779, 0.3125, 0.6643, 0.2812, 0.6643, 0.2812, 0.9779, 0.2812, 0.9779, 0.2812, 0.6643, 0.25, 0.6643, 0.25, 0.9779, 0.25, 0.9779, 0.25, 0.6643, 0.2188, 0.6643, 0.2188, 0.9779, 0.2188, 0.9779, 0.2188, 0.6643, 0.1875, 0.6643, 0.1875, 0.9779, 0.1875, 0.9779, 0.1875, 0.6643, 0.1562, 0.6643, 0.1562, 0.9779, 0.1562, 0.9779, 0.1562, 0.6643, 0.125, 0.6643, 0.125, 0.9779, 0.125, 0.9779, 0.125, 0.6643, 0.09375, 0.6643, 0.09375, 0.9779, 0.09375, 0.9779, 0.09375, 0.6643, 0.0625, 0.6643, 0.0625, 0.9779, 0.0625, 0.9779, 0.0625, 0.6643, 0.03125, 0.6643, 0.03125, 0.9779, 0.03125, 0.9779, 0.03125, 0.6643, 0.0, 0.6643, 0.0, 0.9779, 1.0, 0.9779, 1.0, 0.6643, 0.9688, 0.6643, 0.9688, 0.9779, 0.9688, 0.9779, 0.9688, 0.6643, 0.9375, 0.6643, 0.9375, 0.9779, 0.9375, 0.9779, 0.9375, 0.6643, 0.9062, 0.6643, 0.9062, 0.9779, 0.9062, 0.9779, 0.9062, 0.6643, 0.875, 0.6643, 0.875, 0.9779, 0.875, 0.6643, 0.8438, 0.6643, 0.8438, 0.9779, 0.875, 0.9779, 0.8438, 0.6643, 0.8125, 0.6643, 0.8125, 0.9779, 0.8438, 0.9779, 0.8125, 0.6643, 0.7812, 0.6643, 0.7812, 0.9779, 0.8125, 0.9779, 0.7812, 0.6643, 0.75, 0.6643, 0.75, 0.9779, 0.7812, 0.9779, 0.75, 0.6643, 0.7188, 0.6643, 0.7188, 0.9779, 0.75, 0.9779, 0.7188, 0.6643, 0.6875, 0.6643, 0.6875, 0.9779, 0.7188, 0.9779, 0.6875, 0.6643, 0.6562, 0.6643, 0.6562, 0.9779, 0.6875, 0.9779, 0.6562, 0.6643, 0.625, 0.6643, 0.625, 0.9779, 0.6562, 0.9779, 0.625, 0.6643, 0.5938, 0.6643, 0.5938, 0.9779, 0.625, 0.9779, 0.5938, 0.6643, 0.5625, 0.6643, 0.5625, 0.9779, 0.5938, 0.9779, 0.5625, 0.6643, 0.5312, 0.6643, 0.5312, 0.9779, 0.5625, 0.9779, 0.5312, 0.6643, 0.5, 0.6643, 0.5, 0.9779, 0.5312, 0.9779, 0.5, 0.6643, 0.4688, 0.6643, 0.4688, 0.9779, 0.5, 0.9779, 0.4688, 0.6643, 0.4375, 0.6643, 0.4375, 0.9779, 0.4688, 0.9779, 0.4375, 0.6643, 0.4062, 0.6643, 0.4062, 0.9779, 0.4375, 0.9779, 0.4062, 0.6643, 0.375, 0.6643, 0.375, 0.9779, 0.4062, 0.9779, 0.375, 0.9779, 0.375, 0.6643, 0.3438, 0.6643, 0.3438, 0.9779, 0.3438, 0.9779, 0.3438, 0.6643, 0.3125, 0.6643, 0.3125, 0.9779, 0.3125, 0.9779, 0.3125, 0.6643, 0.2812, 0.6643, 0.2812, 0.9779, 0.2812, 0.9779, 0.2812, 0.6643, 0.25, 0.6643, 0.25, 0.9779, 0.25, 0.9779, 0.25, 0.6643, 0.2188, 0.6643, 0.2188, 0.9779, 0.2188, 0.9779, 0.2188, 0.6643, 0.1875, 0.6643, 0.1875, 0.9779, 0.1875, 0.9779, 0.1875, 0.6643, 0.1562, 0.6643, 0.1562, 0.9779, 0.1562, 0.9779, 0.1562, 0.6643, 0.125, 0.6643, 0.125, 0.9779, 0.125, 0.9779, 0.125, 0.6643, 0.09375, 0.6643, 0.09375, 0.9779, 0.09375, 0.9779, 0.09375, 0.6643, 0.0625, 0.6643, 0.0625, 0.9779, 0.0625, 0.9779, 0.0625, 0.6643, 0.03125, 0.6643, 0.03125, 0.9779, 0.03125, 0.9779, 0.03125, 0.6643, 0.0, 0.6643, 0.0, 0.9779, 1.0, 0.986, 1.0, 0.9015, 0.9688, 0.9015, 0.9688, 0.986, 0.9688, 0.986, 0.9688, 0.9015, 0.9375, 0.9015, 0.9375, 0.986, 0.9375, 0.986, 0.9375, 0.9015, 0.9062, 0.9015, 0.9062, 0.986, 0.9062, 0.986, 0.9062, 0.9015, 0.875, 0.9015, 0.875, 0.986, 0.875, 0.9015, 0.8438, 0.9015, 0.8438, 0.986, 0.875, 0.986, 0.8438, 0.9015, 0.8125, 0.9015, 0.8125, 0.986, 0.8438, 0.986, 0.8125, 0.9015, 0.7812, 0.9015, 0.7812, 0.986, 0.8125, 0.986, 0.7812, 0.9015, 0.75, 0.9015, 0.75, 0.986, 0.7812, 0.986, 0.75, 0.9015, 0.7188, 0.9015, 0.7188, 0.986, 0.75, 0.986, 0.7188, 0.9015, 0.6875, 0.9015, 0.6875, 0.986, 0.7188, 0.986, 0.6875, 0.9015, 0.6562, 0.9015, 0.6562, 0.986, 0.6875, 0.986, 0.6562, 0.9015, 0.625, 0.9015, 0.625, 0.986, 0.6562, 0.986, 0.625, 0.9015, 0.5938, 0.9015, 0.5938, 0.986, 0.625, 0.986, 0.5938, 0.9015, 0.5625, 0.9015, 0.5625, 0.986, 0.5938, 0.986, 0.5625, 0.9015, 0.5312, 0.9015, 0.5312, 0.986, 0.5625, 0.986, 0.5312, 0.9015, 0.5, 0.9015, 0.5, 0.986, 0.5312, 0.986, 0.5, 0.9015, 0.4688, 0.9015, 0.4688, 0.986, 0.5, 0.986, 0.4688, 0.9015, 0.4375, 0.9015, 0.4375, 0.986, 0.4688, 0.986, 0.4375, 0.9015, 0.4062, 0.9015, 0.4062, 0.986, 0.4375, 0.986, 0.4062, 0.9015, 0.375, 0.9015, 0.375, 0.986, 0.4062, 0.986, 0.375, 0.986, 0.375, 0.9015, 0.3438, 0.9015, 0.3438, 0.986, 0.3438, 0.986, 0.3438, 0.9015, 0.3125, 0.9015, 0.3125, 0.986, 0.3125, 0.986, 0.3125, 0.9015, 0.2812, 0.9015, 0.2812, 0.986, 0.2812, 0.986, 0.2812, 0.9015, 0.25, 0.9015, 0.25, 0.986, 0.25, 0.986, 0.25, 0.9015, 0.2188, 0.9015, 0.2188, 0.986, 0.2188, 0.986, 0.2188, 0.9015, 0.1875, 0.9015, 0.1875, 0.986, 0.1875, 0.986, 0.1875, 0.9015, 0.1562, 0.9015, 0.1562, 0.986, 0.1562, 0.986, 0.1562, 0.9015, 0.125, 0.9015, 0.125, 0.986, 0.125, 0.986, 0.125, 0.9015, 0.09375, 0.9015, 0.09375, 0.986, 0.09375, 0.986, 0.09375, 0.9015, 0.0625, 0.9015, 0.0625, 0.986, 0.0625, 0.986, 0.0625, 0.9015, 0.03125, 0.9015, 0.03125, 0.986, 0.03125, 0.986, 0.03125, 0.9015, 0.0, 0.9015, 0.0, 0.986, 1.0, 0.986, 1.0, 0.9015, 0.9688, 0.9015, 0.9687, 0.986, 0.9688, 0.986, 0.9688, 0.9015, 0.9375, 0.9015, 0.9375, 0.986, 0.9375, 0.986, 0.9375, 0.9015, 0.9062, 0.9015, 0.9062, 0.986, 0.9062, 0.986, 0.9062, 0.9015, 0.875, 0.9015, 0.875, 0.986, 0.875, 0.9015, 0.8438, 0.9015, 0.8438, 0.986, 0.875, 0.986, 0.8438, 0.9015, 0.8125, 0.9015, 0.8125, 0.986, 0.8438, 0.986, 0.8125, 0.9015, 0.7812, 0.9015, 0.7812, 0.986, 0.8125, 0.986, 0.7812, 0.9015, 0.75, 0.9015, 0.75, 0.986, 0.7812, 0.986, 0.75, 0.9015, 0.7188, 0.9015, 0.7188, 0.986, 0.75, 0.986, 0.7188, 0.9015, 0.6875, 0.9015, 0.6875, 0.986, 0.7188, 0.986, 0.6875, 0.9015, 0.6562, 0.9015, 0.6562, 0.986, 0.6875, 0.986, 0.6562, 0.9015, 0.625, 0.9015, 0.625, 0.986, 0.6562, 0.986, 0.625, 0.9015, 0.5938, 0.9015, 0.5938, 0.986, 0.625, 0.986, 0.5938, 0.9015, 0.5625, 0.9015, 0.5625, 0.986, 0.5938, 0.986, 0.5625, 0.9015, 0.5312, 0.9015, 0.5312, 0.986, 0.5625, 0.986, 0.5312, 0.9015, 0.5, 0.9015, 0.5, 0.986, 0.5312, 0.986, 0.5, 0.9015, 0.4688, 0.9015, 0.4688, 0.986, 0.5, 0.986, 0.4688, 0.9015, 0.4375, 0.9015, 0.4375, 0.986, 0.4688, 0.986, 0.4375, 0.9015, 0.4062, 0.9015, 0.4062, 0.986, 0.4375, 0.986, 0.4062, 0.9015, 0.375, 0.9015, 0.375, 0.986, 0.4062, 0.986, 0.375, 0.986, 0.375, 0.9015, 0.3438, 0.9015, 0.3438, 0.986, 0.3438, 0.986, 0.3438, 0.9015, 0.3125, 0.9015, 0.3125, 0.986, 0.3125, 0.986, 0.3125, 0.9015, 0.2812, 0.9015, 0.2812, 0.986, 0.2812, 0.986, 0.2812, 0.9015, 0.25, 0.9015, 0.25, 0.986, 0.25, 0.986, 0.25, 0.9015, 0.2188, 0.9015, 0.2188, 0.986, 0.2188, 0.986, 0.2188, 0.9015, 0.1875, 0.9015, 0.1875, 0.986, 0.1875, 0.986, 0.1875, 0.9015, 0.1562, 0.9015, 0.1562, 0.986, 0.1562, 0.986, 0.1562, 0.9015, 0.125, 0.9015, 0.125, 0.986, 0.125, 0.986, 0.125, 0.9015, 0.09375, 0.9015, 0.09375, 0.986, 0.09375, 0.986, 0.09375, 0.9015, 0.0625, 0.9015, 0.0625, 0.986, 0.0625, 0.986, 0.0625, 0.9015, 0.03125, 0.9015, 0.03125, 0.986, 0.03125, 0.986, 0.03125, 0.9015, 0.0, 0.9015, 0.0, 0.986])
me_cube_001.materials.append(mat_material_016)
me_cube_001.use_remesh_fix_poles = True
me_cube_001.use_remesh_preserve_attributes = False
me_cube_001.update()

# ---- objects
ob_cylinder_002 = bpy.data.objects.new('Cylinder.002', me_cylinder_003)
ob_cube_007 = bpy.data.objects.new('Cube.007', me_cube_001)

# ---- transforms, parenting, visibility, modifiers, constraints
ob_cylinder_002.location = (-12.27, 41.02, 124.2)
ob_cylinder_002.scale = (60.0, 60.0, 1.5)
ob_cube_007.location = (0.0, 0.0, 0.0)
ob_cube_007.scale = (5.06, 10.35, 5.81)

# ---- collection membership
col_collection.objects.link(ob_cylinder_002)
col_collection.objects.link(ob_cube_007)

# ---- scene / render settings (as saved in the file)
scene.frame_start = 1; scene.frame_end = 250; scene.frame_set(0)
scene.render.engine = 'BLENDER_EEVEE_NEXT'
scene.cycles.sampling_pattern = 'TABULATED_SOBOL'
scene.cycles.use_light_tree = False
scene.view_settings.view_transform = 'Filmic'
bpy.context.view_layer.update()

# ---- added for rendering (the .blend has no active camera and no usable light): camera, sun
cam_auto = bpy.data.cameras.new('AutoCamera')
cam_auto.lens = 50.0
cam_auto.sensor_width = 36.0
cam_auto.clip_end = 2516.94
ob_auto_camera = bpy.data.objects.new('AutoCamera', cam_auto)
scene.collection.objects.link(ob_auto_camera)
ob_auto_camera.location = (141.915, -164.342, 169.779)
ob_auto_camera.rotation_euler = (1.09748, -7.21219e-08, 0.694738)
scene.camera = ob_auto_camera
light_auto_sun = bpy.data.lights.new('AutoSun', 'SUN')
light_auto_sun.energy = 3.0
light_auto_sun.angle = 0.0523599
ob_auto_sun = bpy.data.objects.new('AutoSun', light_auto_sun)
scene.collection.objects.link(ob_auto_sun)
ob_auto_sun.rotation_euler = (0.872665, 0.174533, 0.523599)
bpy.context.view_layer.update()
